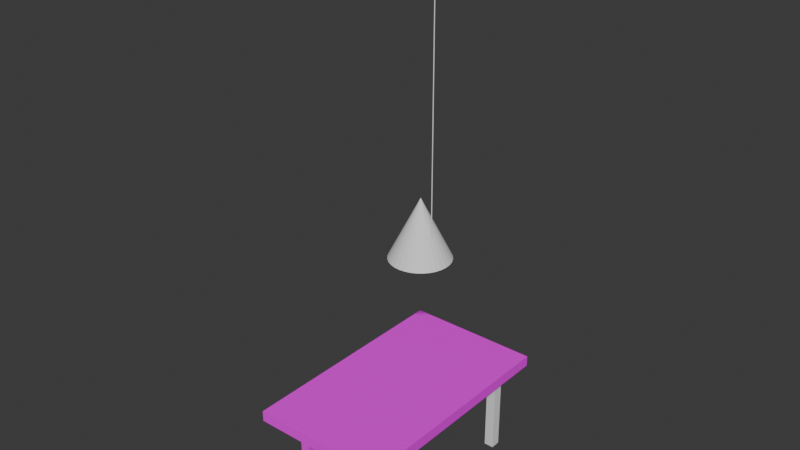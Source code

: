 # Source: table.blend  (saved by Blender 4.0.36; exported with 4.5.12 LTS)
import bpy
from mathutils import Matrix  # noqa: F401  (used for matrix-valued properties, if any)

bpy.ops.wm.read_factory_settings(use_empty=True)
scene = bpy.context.scene
scene.name = 'Scene'

# ---- collections
col_collection = bpy.data.collections.new('Collection'); scene.collection.children.link(col_collection)

# ---- images (referenced by path relative to the original .blend; pixels are not part of the script)
import os
ASSET_DIR = os.environ.get("B2B_ASSET_DIR", "")  # directory of the original .blend (textures are referenced by path, not embedded)
HERE = os.path.dirname(os.path.abspath(__file__))  # packed textures are extracted next to this script under _unpacked/

def load_image(name, relpath, width, height, colorspace="sRGB"):
    """Load a texture the original file referenced (path relative to the .blend, or extracted next to this script)."""
    p = next((c for c in (os.path.join(HERE, relpath), os.path.join(ASSET_DIR, relpath)) if relpath and os.path.exists(c)), "")
    if p:
        img = bpy.data.images.load(p, check_existing=True)
        img.name = name
    else:  # same state as the original file: an image datablock whose file is absent (Cycles renders it pink)
        img = bpy.data.images.new(name, width, height)
        img.source = "FILE"
        img.filepath = "//" + (relpath or name)
    img.colorspace_settings.name = colorspace
    return img
img_tableleg = load_image('tableLeg', 'tableLeg.png', 1024, 1024, 'sRGB')
img_table = load_image('table', 'table.png', 1024, 1024, 'sRGB')

# ---- materials (node trees are filled in below, after node groups)
mat_material_001 = bpy.data.materials.new('Material.001')
mat_material_001.use_transparent_shadow = False
mat_material_002 = bpy.data.materials.new('Material.002')
mat_material_002.use_transparent_shadow = False

# ---- material node trees
mat_material_001.use_nodes = True; mat_material_001.node_tree.nodes.clear()
_N = mat_material_001.node_tree.nodes; _L = mat_material_001.node_tree.links
n0 = _N.new('ShaderNodeBsdfPrincipled'); n0.name = 'Principled BSDF'; n0.location = (10, 300)
n0.inputs[3].default_value = 1.45
n1 = _N.new('ShaderNodeOutputMaterial'); n1.name = 'Material Output'; n1.location = (300, 300)
n2 = _N.new('ShaderNodeTexImage'); n2.name = 'Image Texture'; n2.location = (-280, 275)
n2.image = img_tableleg
_L.new(n0.outputs[0], n1.inputs[0])
_L.new(n2.outputs[0], n0.inputs[0])
n1.is_active_output = True
mat_material_002.use_nodes = True; mat_material_002.node_tree.nodes.clear()
_N = mat_material_002.node_tree.nodes; _L = mat_material_002.node_tree.links
n0 = _N.new('ShaderNodeBsdfPrincipled'); n0.name = 'Principled BSDF'; n0.location = (10, 300)
n0.inputs[3].default_value = 1.45
n1 = _N.new('ShaderNodeOutputMaterial'); n1.name = 'Material Output'; n1.location = (300, 300)
n2 = _N.new('ShaderNodeTexImage'); n2.name = 'Image Texture'; n2.location = (-280, 275)
n2.image = img_table
_L.new(n0.outputs[0], n1.inputs[0])
_L.new(n2.outputs[0], n0.inputs[0])
n1.is_active_output = True

# ---- world
world_world = bpy.data.worlds.new('World'); scene.world = world_world
world_world.use_nodes = True; world_world.node_tree.nodes.clear()
_N = world_world.node_tree.nodes; _L = world_world.node_tree.links
n0 = _N.new('ShaderNodeOutputWorld'); n0.name = 'World Output'; n0.location = (300, 300)
n1 = _N.new('ShaderNodeBackground'); n1.name = 'Background'; n1.location = (10, 300)
n1.inputs[0].default_value = (0.05088, 0.05088, 0.05088, 1.0)
_L.new(n1.outputs[0], n0.inputs[0])
n0.is_active_output = True
world_world.color = (0.05088, 0.05088, 0.05088)
world_world.use_sun_shadow = False
world_world.sun_shadow_jitter_overblur = 0.0

# ---- meshes
me_cube_001 = bpy.data.meshes.new('Cube.001')
me_cube_001.from_pydata([(-1.0, -1.0, -1.0), (-1.0, -1.0, 1.0), (-1.0, 1.0, -1.0), (-1.0, 1.0, 1.0), (1.0, -1.0, -1.0), (1.0, -1.0, 1.0), (1.0, 1.0, -1.0), (1.0, 1.0, 1.0)], [], [(0, 1, 3, 2), (2, 3, 7, 6), (6, 7, 5, 4), (4, 5, 1, 0), (2, 6, 4, 0), (7, 3, 1, 5)])
_uv = me_cube_001.uv_layers.new(name='UVMap')
_uv.uv.foreach_set('vector', [0.375, 0.0, 0.625, 0.0, 0.625, 0.25, 0.375, 0.25, 0.375, 0.25, 0.625, 0.25, 0.625, 0.5, 0.375, 0.5, 0.375, 0.5, 0.625, 0.5, 0.625, 0.75, 0.375, 0.75, 0.375, 0.75, 0.625, 0.75, 0.625, 1.0, 0.375, 1.0, 0.125, 0.5, 0.375, 0.5, 0.375, 0.75, 0.125, 0.75, 0.625, 0.5, 0.875, 0.5, 0.875, 0.75, 0.625, 0.75])
me_cube_001.materials.append(mat_material_001)
me_cube_001.update()
me_cube_002 = bpy.data.meshes.new('Cube.002')
me_cube_002.from_pydata([(-1.0, -1.0, -1.0), (-1.0, -1.0, 1.0), (-1.0, 1.0, -1.0), (-1.0, 1.0, 1.0), (1.0, -1.0, -1.0), (1.0, -1.0, 1.0), (1.0, 1.0, -1.0), (1.0, 1.0, 1.0)], [], [(0, 1, 3, 2), (2, 3, 7, 6), (6, 7, 5, 4), (4, 5, 1, 0), (2, 6, 4, 0), (7, 3, 1, 5)])
_uv = me_cube_002.uv_layers.new(name='UVMap')
_uv.uv.foreach_set('vector', [0.375, 0.0, 0.625, 0.0, 0.625, 0.25, 0.375, 0.25, 0.375, 0.25, 0.625, 0.25, 0.625, 0.5, 0.375, 0.5, 0.375, 0.5, 0.625, 0.5, 0.625, 0.75, 0.375, 0.75, 0.375, 0.75, 0.625, 0.75, 0.625, 1.0, 0.375, 1.0, 0.125, 0.5, 0.375, 0.5, 0.375, 0.75, 0.125, 0.75, 0.625, 0.5, 0.875, 0.5, 0.875, 0.75, 0.625, 0.75])
me_cube_002.update()
me_cube_003 = bpy.data.meshes.new('Cube.003')
me_cube_003.from_pydata([(-1.0, -1.0, -1.0), (-1.0, -1.0, 1.0), (-1.0, 1.0, -1.0), (-1.0, 1.0, 1.0), (1.0, -1.0, -1.0), (1.0, -1.0, 1.0), (1.0, 1.0, -1.0), (1.0, 1.0, 1.0)], [], [(0, 1, 3, 2), (2, 3, 7, 6), (6, 7, 5, 4), (4, 5, 1, 0), (2, 6, 4, 0), (7, 3, 1, 5)])
_uv = me_cube_003.uv_layers.new(name='UVMap')
_uv.uv.foreach_set('vector', [0.375, 0.0, 0.625, 0.0, 0.625, 0.25, 0.375, 0.25, 0.375, 0.25, 0.625, 0.25, 0.625, 0.5, 0.375, 0.5, 0.375, 0.5, 0.625, 0.5, 0.625, 0.75, 0.375, 0.75, 0.375, 0.75, 0.625, 0.75, 0.625, 1.0, 0.375, 1.0, 0.125, 0.5, 0.375, 0.5, 0.375, 0.75, 0.125, 0.75, 0.625, 0.5, 0.875, 0.5, 0.875, 0.75, 0.625, 0.75])
me_cube_003.update()
me_cube_004 = bpy.data.meshes.new('Cube.004')
me_cube_004.from_pydata([(-1.0, -1.0, -1.0), (-1.0, -1.0, 1.0), (-1.0, 1.0, -1.0), (-1.0, 1.0, 1.0), (1.0, -1.0, -1.0), (1.0, -1.0, 1.0), (1.0, 1.0, -1.0), (1.0, 1.0, 1.0)], [], [(0, 1, 3, 2), (2, 3, 7, 6), (6, 7, 5, 4), (4, 5, 1, 0), (2, 6, 4, 0), (7, 3, 1, 5)])
_uv = me_cube_004.uv_layers.new(name='UVMap')
_uv.uv.foreach_set('vector', [0.375, 0.0, 0.625, 0.0, 0.625, 0.25, 0.375, 0.25, 0.375, 0.25, 0.625, 0.25, 0.625, 0.5, 0.375, 0.5, 0.375, 0.5, 0.625, 0.5, 0.625, 0.75, 0.375, 0.75, 0.375, 0.75, 0.625, 0.75, 0.625, 1.0, 0.375, 1.0, 0.125, 0.5, 0.375, 0.5, 0.375, 0.75, 0.125, 0.75, 0.625, 0.5, 0.875, 0.5, 0.875, 0.75, 0.625, 0.75])
me_cube_004.update()
me_cube_005 = bpy.data.meshes.new('Cube.005')
me_cube_005.from_pydata([(-1.0, -1.0, -1.0), (-1.0, -1.0, 1.0), (-1.0, 1.0, -1.0), (-1.0, 1.0, 1.0), (1.0, -1.0, -1.0), (1.0, -1.0, 1.0), (1.0, 1.0, -1.0), (1.0, 1.0, 1.0)], [], [(0, 1, 3, 2), (2, 3, 7, 6), (6, 7, 5, 4), (4, 5, 1, 0), (2, 6, 4, 0), (7, 3, 1, 5)])
_uv = me_cube_005.uv_layers.new(name='UVMap')
_uv.uv.foreach_set('vector', [0.375, 0.0, 0.625, 0.0, 0.625, 0.25, 0.375, 0.25, 0.375, 0.25, 0.625, 0.25, 0.625, 0.5, 0.375, 0.5, 0.375, 0.5, 0.625, 0.5, 0.625, 0.75, 0.375, 0.75, 0.375, 0.75, 0.625, 0.75, 0.625, 1.0, 0.375, 1.0, 0.125, 0.5, 0.375, 0.5, 0.375, 0.75, 0.125, 0.75, 0.625, 0.5, 0.875, 0.5, 0.875, 0.75, 0.625, 0.75])
me_cube_005.materials.append(mat_material_002)
me_cube_005.update()
me_cone = bpy.data.meshes.new('Cone')
me_cone.from_pydata([(0.0, 1.0, -1.0), (0.1951, 0.9808, -1.0), (0.3827, 0.9239, -1.0), (0.5556, 0.8315, -1.0), (0.7071, 0.7071, -1.0), (0.8315, 0.5556, -1.0), (0.9239, 0.3827, -1.0), (0.9808, 0.1951, -1.0), (1.0, 0.0, -1.0), (0.9808, -0.1951, -1.0), (0.9239, -0.3827, -1.0), (0.8315, -0.5556, -1.0), (0.7071, -0.7071, -1.0), (0.5556, -0.8315, -1.0), (0.3827, -0.9239, -1.0), (0.1951, -0.9808, -1.0), (0.0, -1.0, -1.0), (-0.1951, -0.9808, -1.0), (-0.3827, -0.9239, -1.0), (-0.5556, -0.8315, -1.0), (-0.7071, -0.7071, -1.0), (-0.8315, -0.5556, -1.0), (-0.9239, -0.3827, -1.0), (-0.9808, -0.1951, -1.0), (-1.0, 0.0, -1.0), (-0.9808, 0.1951, -1.0), (-0.9239, 0.3827, -1.0), (-0.8315, 0.5556, -1.0), (-0.7071, 0.7071, -1.0), (-0.5556, 0.8315, -1.0), (-0.3827, 0.9239, -1.0), (-0.1951, 0.9808, -1.0), (0.0, 0.0, 1.0), (-0.06019, -0.0002393, 0.6173), (-0.06572, 0.02424, 0.6173), (-0.06398, 0.0495, 0.6173), (-0.05396, 0.07432, 0.6173), (-0.04425, 0.09641, 0.6173), (-0.02729, 0.1124, 0.6173), (-0.002294, 0.1177, 0.6173), (0.01578, 0.125, 0.6173), (0.0319, 0.1245, 0.6173), (0.05172, 0.1176, 0.6173), (0.06924, 0.1115, 0.6173), (0.08614, 0.09897, 0.6173), (0.09797, 0.0813, 0.6173), (0.107, 0.06151, 0.6173), (0.1116, 0.04338, 0.6173), (0.1126, 0.02943, 0.6173), (0.1081, 0.006596, 0.6173), (0.09997, -0.01149, 0.6173), (0.08713, -0.03063, 0.6173), (0.06978, -0.0431, 0.6173), (0.0448, -0.05188, 0.6173), (0.02695, -0.05567, 0.6173), (-0.002389, -0.0494, 0.6173), (-0.02424, -0.03735, 0.6173), (-0.03982, -0.02847, 0.6173), (-0.05328, -0.01306, 0.6173)], [], [(0, 32, 1), (1, 32, 2), (2, 32, 3), (3, 32, 4), (4, 32, 5), (5, 32, 6), (6, 32, 7), (7, 32, 8), (8, 32, 9), (9, 32, 10), (10, 32, 11), (11, 32, 12), (12, 32, 13), (13, 32, 14), (14, 32, 15), (15, 32, 16), (16, 32, 17), (17, 32, 18), (18, 32, 19), (19, 32, 20), (20, 32, 21), (21, 32, 22), (22, 32, 23), (23, 32, 24), (24, 32, 25), (25, 32, 26), (26, 32, 27), (27, 32, 28), (28, 32, 29), (29, 32, 30), (0, 1, 2, 3, 4, 5, 6, 7, 8, 48, 47, 46, 45, 44, 43, 42, 41, 40, 39, 38, 37, 36, 35, 34, 24, 25, 26, 27, 28, 29, 30, 31), (30, 32, 31), (31, 32, 0), (24, 34, 33, 58, 57, 56, 55, 54, 53, 52, 51, 50, 49, 48, 8, 9, 10, 11, 12, 13, 14, 15, 16, 17, 18, 19, 20, 21, 22, 23), (49, 50, 51, 52, 53, 54, 55, 56, 57, 58, 33, 34, 35, 36, 37, 38, 39, 40, 41, 42, 43, 44, 45, 46, 47, 48)])
_uv = me_cone.uv_layers.new(name='UVMap')
_uv.uv.foreach_set('vector', [0.25, 0.49, 0.25, 0.25, 0.2968, 0.4854, 0.2968, 0.4854, 0.25, 0.25, 0.3418, 0.4717, 0.3418, 0.4717, 0.25, 0.25, 0.3833, 0.4496, 0.3833, 0.4496, 0.25, 0.25, 0.4197, 0.4197, 0.4197, 0.4197, 0.25, 0.25, 0.4496, 0.3833, 0.4496, 0.3833, 0.25, 0.25, 0.4717, 0.3418, 0.4717, 0.3418, 0.25, 0.25, 0.4854, 0.2968, 0.4854, 0.2968, 0.25, 0.25, 0.49, 0.25, 0.49, 0.25, 0.25, 0.25, 0.4854, 0.2032, 0.4854, 0.2032, 0.25, 0.25, 0.4717, 0.1582, 0.4717, 0.1582, 0.25, 0.25, 0.4496, 0.1167, 0.4496, 0.1167, 0.25, 0.25, 0.4197, 0.08029, 0.4197, 0.08029, 0.25, 0.25, 0.3833, 0.05045, 0.3833, 0.05045, 0.25, 0.25, 0.3418, 0.02827, 0.3418, 0.02827, 0.25, 0.25, 0.2968, 0.01461, 0.2968, 0.01461, 0.25, 0.25, 0.25, 0.01, 0.25, 0.01, 0.25, 0.25, 0.2032, 0.01461, 0.2032, 0.01461, 0.25, 0.25, 0.1582, 0.02827, 0.1582, 0.02827, 0.25, 0.25, 0.1167, 0.05045, 0.1167, 0.05045, 0.25, 0.25, 0.08029, 0.08029, 0.08029, 0.08029, 0.25, 0.25, 0.05045, 0.1167, 0.05045, 0.1167, 0.25, 0.25, 0.02827, 0.1582, 0.02827, 0.1582, 0.25, 0.25, 0.01461, 0.2032, 0.01461, 0.2032, 0.25, 0.25, 0.01, 0.25, 0.01, 0.25, 0.25, 0.25, 0.01461, 0.2968, 0.01461, 0.2968, 0.25, 0.25, 0.02827, 0.3418, 0.02827, 0.3418, 0.25, 0.25, 0.05045, 0.3833, 0.05045, 0.3833, 0.25, 0.25, 0.08029, 0.4197, 0.08029, 0.4197, 0.25, 0.25, 0.1167, 0.4496, 0.1167, 0.4496, 0.25, 0.25, 0.1582, 0.4717, 0.75, 0.49, 0.7968, 0.4854, 0.8418, 0.4717, 0.8833, 0.4496, 0.9197, 0.4197, 0.9496, 0.3833, 0.9717, 0.3418, 0.9854, 0.2968, 0.99, 0.25, 0.9577, 0.2419, 0.9554, 0.2745, 0.9447, 0.3168, 0.9236, 0.363, 0.896, 0.4042, 0.8566, 0.4334, 0.8157, 0.4477, 0.7694, 0.4639, 0.7318, 0.4649, 0.6896, 0.4479, 0.6313, 0.4356, 0.5917, 0.3982, 0.5691, 0.3467, 0.5457, 0.2888, 0.5416, 0.2298, 0.51, 0.25, 0.5146, 0.2968, 0.5283, 0.3418, 0.5504, 0.3833, 0.5803, 0.4197, 0.6167, 0.4496, 0.6582, 0.4717, 0.7032, 0.4854, 0.1582, 0.4717, 0.25, 0.25, 0.2032, 0.4854, 0.2032, 0.4854, 0.25, 0.25, 0.25, 0.49, 0.51, 0.25, 0.5416, 0.2298, 0.5545, 0.1727, 0.5707, 0.1428, 0.6021, 0.1068, 0.6384, 0.0861, 0.6894, 0.05798, 0.7579, 0.04334, 0.7995, 0.05219, 0.8578, 0.07268, 0.8983, 0.1018, 0.9283, 0.1464, 0.9472, 0.1886, 0.9577, 0.2419, 0.99, 0.25, 0.9854, 0.2032, 0.9717, 0.1582, 0.9496, 0.1167, 0.9197, 0.08029, 0.8833, 0.05045, 0.8418, 0.02827, 0.7968, 0.01461, 0.75, 0.01, 0.7032, 0.01461, 0.6582, 0.02827, 0.6167, 0.05045, 0.5803, 0.08029, 0.5504, 0.1167, 0.5283, 0.1582, 0.5146, 0.2032, 0.9472, 0.1886, 0.9283, 0.1464, 0.8983, 0.1018, 0.8578, 0.07268, 0.7995, 0.05219, 0.7579, 0.04334, 0.6894, 0.05798, 0.6384, 0.0861, 0.6021, 0.1068, 0.5707, 0.1428, 0.5545, 0.1727, 0.5416, 0.2298, 0.5457, 0.2888, 0.5691, 0.3467, 0.5917, 0.3982, 0.6313, 0.4356, 0.6896, 0.4479, 0.7318, 0.4649, 0.7694, 0.4639, 0.8157, 0.4477, 0.8566, 0.4334, 0.896, 0.4042, 0.9236, 0.363, 0.9447, 0.3168, 0.9554, 0.2745, 0.9577, 0.2419])
me_cone.update()
me_cylinder = bpy.data.meshes.new('Cylinder')
me_cylinder.from_pydata([(0.0, 1.0, -1.0), (0.0, 1.0, 1.0), (0.1951, 0.9808, -1.0), (0.1951, 0.9808, 1.0), (0.3827, 0.9239, -1.0), (0.3827, 0.9239, 1.0), (0.5556, 0.8315, -1.0), (0.5556, 0.8315, 1.0), (0.7071, 0.7071, -1.0), (0.7071, 0.7071, 1.0), (0.8315, 0.5556, -1.0), (0.8315, 0.5556, 1.0), (0.9239, 0.3827, -1.0), (0.9239, 0.3827, 1.0), (0.9808, 0.1951, -1.0), (0.9808, 0.1951, 1.0), (1.0, 0.0, -1.0), (1.0, 0.0, 1.0), (0.9808, -0.1951, -1.0), (0.9808, -0.1951, 1.0), (0.9239, -0.3827, -1.0), (0.9239, -0.3827, 1.0), (0.8315, -0.5556, -1.0), (0.8315, -0.5556, 1.0), (0.7071, -0.7071, -1.0), (0.7071, -0.7071, 1.0), (0.5556, -0.8315, -1.0), (0.5556, -0.8315, 1.0), (0.3827, -0.9239, -1.0), (0.3827, -0.9239, 1.0), (0.1951, -0.9808, -1.0), (0.1951, -0.9808, 1.0), (0.0, -1.0, -1.0), (0.0, -1.0, 1.0), (-0.1951, -0.9808, -1.0), (-0.1951, -0.9808, 1.0), (-0.3827, -0.9239, -1.0), (-0.3827, -0.9239, 1.0), (-0.5556, -0.8315, -1.0), (-0.5556, -0.8315, 1.0), (-0.7071, -0.7071, -1.0), (-0.7071, -0.7071, 1.0), (-0.8315, -0.5556, -1.0), (-0.8315, -0.5556, 1.0), (-0.9239, -0.3827, -1.0), (-0.9239, -0.3827, 1.0), (-0.9808, -0.1951, -1.0), (-0.9808, -0.1951, 1.0), (-1.0, 0.0, -1.0), (-1.0, 0.0, 1.0), (-0.9808, 0.1951, -1.0), (-0.9808, 0.1951, 1.0), (-0.9239, 0.3827, -1.0), (-0.9239, 0.3827, 1.0), (-0.8315, 0.5556, -1.0), (-0.8315, 0.5556, 1.0), (-0.7071, 0.7071, -1.0), (-0.7071, 0.7071, 1.0), (-0.5556, 0.8315, -1.0), (-0.5556, 0.8315, 1.0), (-0.3827, 0.9239, -1.0), (-0.3827, 0.9239, 1.0), (-0.1951, 0.9808, -1.0), (-0.1951, 0.9808, 1.0)], [], [(0, 1, 3, 2), (2, 3, 5, 4), (4, 5, 7, 6), (6, 7, 9, 8), (8, 9, 11, 10), (10, 11, 13, 12), (12, 13, 15, 14), (14, 15, 17, 16), (16, 17, 19, 18), (18, 19, 21, 20), (20, 21, 23, 22), (22, 23, 25, 24), (24, 25, 27, 26), (26, 27, 29, 28), (28, 29, 31, 30), (30, 31, 33, 32), (32, 33, 35, 34), (34, 35, 37, 36), (36, 37, 39, 38), (38, 39, 41, 40), (40, 41, 43, 42), (42, 43, 45, 44), (44, 45, 47, 46), (46, 47, 49, 48), (48, 49, 51, 50), (50, 51, 53, 52), (52, 53, 55, 54), (54, 55, 57, 56), (56, 57, 59, 58), (58, 59, 61, 60), (3, 1, 63, 61, 59, 57, 55, 53, 51, 49, 47, 45, 43, 41, 39, 37, 35, 33, 31, 29, 27, 25, 23, 21, 19, 17, 15, 13, 11, 9, 7, 5), (60, 61, 63, 62), (62, 63, 1, 0), (0, 2, 4, 6, 8, 10, 12, 14, 16, 18, 20, 22, 24, 26, 28, 30, 32, 34, 36, 38, 40, 42, 44, 46, 48, 50, 52, 54, 56, 58, 60, 62)])
_uv = me_cylinder.uv_layers.new(name='UVMap')
_uv.uv.foreach_set('vector', [1.0, 0.5, 1.0, 1.0, 0.9688, 1.0, 0.9688, 0.5, 0.9688, 0.5, 0.9688, 1.0, 0.9375, 1.0, 0.9375, 0.5, 0.9375, 0.5, 0.9375, 1.0, 0.9062, 1.0, 0.9062, 0.5, 0.9062, 0.5, 0.9062, 1.0, 0.875, 1.0, 0.875, 0.5, 0.875, 0.5, 0.875, 1.0, 0.8438, 1.0, 0.8438, 0.5, 0.8438, 0.5, 0.8438, 1.0, 0.8125, 1.0, 0.8125, 0.5, 0.8125, 0.5, 0.8125, 1.0, 0.7812, 1.0, 0.7812, 0.5, 0.7812, 0.5, 0.7812, 1.0, 0.75, 1.0, 0.75, 0.5, 0.75, 0.5, 0.75, 1.0, 0.7188, 1.0, 0.7188, 0.5, 0.7188, 0.5, 0.7188, 1.0, 0.6875, 1.0, 0.6875, 0.5, 0.6875, 0.5, 0.6875, 1.0, 0.6562, 1.0, 0.6562, 0.5, 0.6562, 0.5, 0.6562, 1.0, 0.625, 1.0, 0.625, 0.5, 0.625, 0.5, 0.625, 1.0, 0.5938, 1.0, 0.5938, 0.5, 0.5938, 0.5, 0.5938, 1.0, 0.5625, 1.0, 0.5625, 0.5, 0.5625, 0.5, 0.5625, 1.0, 0.5312, 1.0, 0.5312, 0.5, 0.5312, 0.5, 0.5312, 1.0, 0.5, 1.0, 0.5, 0.5, 0.5, 0.5, 0.5, 1.0, 0.4688, 1.0, 0.4688, 0.5, 0.4688, 0.5, 0.4688, 1.0, 0.4375, 1.0, 0.4375, 0.5, 0.4375, 0.5, 0.4375, 1.0, 0.4062, 1.0, 0.4062, 0.5, 0.4062, 0.5, 0.4062, 1.0, 0.375, 1.0, 0.375, 0.5, 0.375, 0.5, 0.375, 1.0, 0.3438, 1.0, 0.3438, 0.5, 0.3438, 0.5, 0.3438, 1.0, 0.3125, 1.0, 0.3125, 0.5, 0.3125, 0.5, 0.3125, 1.0, 0.2812, 1.0, 0.2812, 0.5, 0.2812, 0.5, 0.2812, 1.0, 0.25, 1.0, 0.25, 0.5, 0.25, 0.5, 0.25, 1.0, 0.2188, 1.0, 0.2188, 0.5, 0.2188, 0.5, 0.2188, 1.0, 0.1875, 1.0, 0.1875, 0.5, 0.1875, 0.5, 0.1875, 1.0, 0.1562, 1.0, 0.1562, 0.5, 0.1562, 0.5, 0.1562, 1.0, 0.125, 1.0, 0.125, 0.5, 0.125, 0.5, 0.125, 1.0, 0.09375, 1.0, 0.09375, 0.5, 0.09375, 0.5, 0.09375, 1.0, 0.0625, 1.0, 0.0625, 0.5, 0.2968, 0.4854, 0.25, 0.49, 0.2032, 0.4854, 0.1582, 0.4717, 0.1167, 0.4496, 0.08029, 0.4197, 0.05045, 0.3833, 0.02827, 0.3418, 0.01461, 0.2968, 0.01, 0.25, 0.01461, 0.2032, 0.02827, 0.1582, 0.05045, 0.1167, 0.08029, 0.08029, 0.1167, 0.05045, 0.1582, 0.02827, 0.2032, 0.01461, 0.25, 0.01, 0.2968, 0.01461, 0.3418, 0.02827, 0.3833, 0.05045, 0.4197, 0.08029, 0.4496, 0.1167, 0.4717, 0.1582, 0.4854, 0.2032, 0.49, 0.25, 0.4854, 0.2968, 0.4717, 0.3418, 0.4496, 0.3833, 0.4197, 0.4197, 0.3833, 0.4496, 0.3418, 0.4717, 0.0625, 0.5, 0.0625, 1.0, 0.03125, 1.0, 0.03125, 0.5, 0.03125, 0.5, 0.03125, 1.0, 0.0, 1.0, 0.0, 0.5, 0.75, 0.49, 0.7968, 0.4854, 0.8418, 0.4717, 0.8833, 0.4496, 0.9197, 0.4197, 0.9496, 0.3833, 0.9717, 0.3418, 0.9854, 0.2968, 0.99, 0.25, 0.9854, 0.2032, 0.9717, 0.1582, 0.9496, 0.1167, 0.9197, 0.08029, 0.8833, 0.05045, 0.8418, 0.02827, 0.7968, 0.01461, 0.75, 0.01, 0.7032, 0.01461, 0.6582, 0.02827, 0.6167, 0.05045, 0.5803, 0.08029, 0.5504, 0.1167, 0.5283, 0.1582, 0.5146, 0.2032, 0.51, 0.25, 0.5146, 0.2968, 0.5283, 0.3418, 0.5504, 0.3833, 0.5803, 0.4197, 0.6167, 0.4496, 0.6582, 0.4717, 0.7032, 0.4854])
me_cylinder.update()

# ---- objects
ob_cube = bpy.data.objects.new('Cube', me_cube_001)
ob_cube_001 = bpy.data.objects.new('Cube.001', me_cube_002)
ob_cube_002 = bpy.data.objects.new('Cube.002', me_cube_003)
ob_cube_003 = bpy.data.objects.new('Cube.003', me_cube_004)
ob_cube_004 = bpy.data.objects.new('Cube.004', me_cube_005)
ob_cone = bpy.data.objects.new('Cone', me_cone)
ob_cylinder = bpy.data.objects.new('Cylinder', me_cylinder)

# ---- transforms, parenting, visibility, modifiers, constraints
ob_cube.location = (0.0, 0.0, 0.0)
ob_cube.scale = (0.1, 0.1, 1.0)
ob_cube_001.location = (0.0, 3.54, 0.0)
ob_cube_001.scale = (0.1, 0.1, 1.0)
ob_cube_002.location = (1.828, 0.0, 0.0)
ob_cube_002.scale = (0.1, 0.1, 1.0)
ob_cube_003.location = (1.828, 3.54, 0.0)
ob_cube_003.scale = (0.1, 0.1, 1.0)
ob_cube_004.location = (0.8668, 1.7, 0.98)
ob_cube_004.scale = (1.39, 2.35, 0.11)
ob_cone.location = (1.478, 1.527, 4.754)
ob_cone.scale = (0.5883, 0.5883, 0.5883)
ob_cylinder.location = (1.784, 1.449, 7.382)
ob_cylinder.scale = (-0.00905, -0.00905, 2.702)

# ---- collection membership
col_collection.objects.link(ob_cube)
col_collection.objects.link(ob_cube_001)
col_collection.objects.link(ob_cube_002)
col_collection.objects.link(ob_cube_003)
col_collection.objects.link(ob_cube_004)
col_collection.objects.link(ob_cone)
col_collection.objects.link(ob_cylinder)

# ---- scene / render settings (as saved in the file)
scene.frame_start = 1; scene.frame_end = 250; scene.frame_set(1)
scene.render.engine = 'BLENDER_EEVEE_NEXT'
scene.cycles.sampling_pattern = 'TABULATED_SOBOL'
bpy.context.view_layer.update()

# ---- added for rendering (the .blend has no active camera and no usable light): camera, sun
cam_auto = bpy.data.cameras.new('AutoCamera')
cam_auto.lens = 50.0
cam_auto.sensor_width = 36.0
cam_auto.clip_end = 1000.0
ob_auto_camera = bpy.data.objects.new('AutoCamera', cam_auto)
scene.collection.objects.link(ob_auto_camera)
ob_auto_camera.location = (12.299, -12.0186, 13.6878)
ob_auto_camera.rotation_euler = (1.09748, -7.21219e-08, 0.694738)
scene.camera = ob_auto_camera
light_auto_sun = bpy.data.lights.new('AutoSun', 'SUN')
light_auto_sun.energy = 3.0
light_auto_sun.angle = 0.0523599
ob_auto_sun = bpy.data.objects.new('AutoSun', light_auto_sun)
scene.collection.objects.link(ob_auto_sun)
ob_auto_sun.rotation_euler = (0.872665, 0.174533, 0.523599)
bpy.context.view_layer.update()
